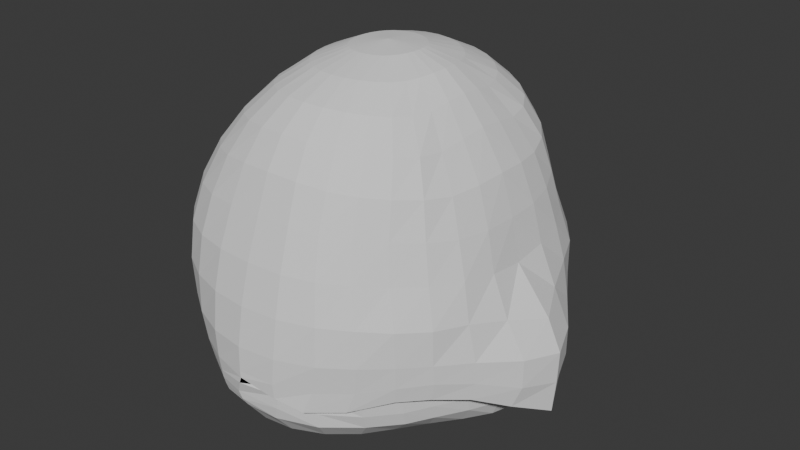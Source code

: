 # Source: Wartortle.blend  (saved by Blender 4.0.36; exported with 4.5.12 LTS)
import bpy
from mathutils import Matrix  # noqa: F401  (used for matrix-valued properties, if any)

bpy.ops.wm.read_factory_settings(use_empty=True)
scene = bpy.context.scene
scene.name = 'Scene'

# ---- collections
col_collection = bpy.data.collections.new('Collection'); scene.collection.children.link(col_collection)

# ---- world
world_world = bpy.data.worlds.new('World'); scene.world = world_world
world_world.use_nodes = True; world_world.node_tree.nodes.clear()
_N = world_world.node_tree.nodes; _L = world_world.node_tree.links
n0 = _N.new('ShaderNodeOutputWorld'); n0.name = 'World Output'; n0.location = (300, 300)
n1 = _N.new('ShaderNodeBackground'); n1.name = 'Background'; n1.location = (10, 300)
n1.inputs[0].default_value = (0.05088, 0.05088, 0.05088, 1.0)
_L.new(n1.outputs[0], n0.inputs[0])
n0.is_active_output = True
world_world.color = (0.05088, 0.05088, 0.05088)
world_world.use_sun_shadow = False
world_world.sun_shadow_jitter_overblur = 0.0

# ---- meshes
me_sphere = bpy.data.meshes.new('Sphere')
me_sphere.from_pydata([(0.00697, 0.561, 0.8494), (0.0009585, 0.7911, 0.5951), (3.003e-18, 0.9395, 0.2086), (1.659e-18, 0.9952, 0.007471), (-0.0007107, 1.029, -0.1892), (0.05175, 0.1913, 0.9837), (0.08386, 0.378, 0.9288), (0.113, 0.5493, 0.8463), (0.1395, 0.6846, 0.7351), (0.1594, 0.7789, 0.5871), (0.1724, 0.8517, 0.4048), (0.1878, 0.9261, 0.2063), (0.1951, 0.9758, 0.006595), (0.1926, 1.003, -0.1903), (0.1818, 1.007, -0.3258), (0.1499, 0.8724, -0.6633), (0.1127, 0.6855, -0.7642), (0.07528, 0.4531, -0.838), (0.03806, 0.2157, -0.8837), (0.08681, 0.1802, 0.9832), (0.153, 0.3549, 0.9267), (0.214, 0.5153, 0.8392), (0.2669, 0.6453, 0.7209), (0.2982, 0.7385, 0.5699), (0.3129, 0.8087, 0.3911), (0.3391, 0.8695, 0.199), (0.3684, 0.9109, 0.002055), (0.3749, 0.9274, -0.1927), (0.3501, 0.9279, -0.3423), (0.2931, 0.7961, -0.6713), (0.2209, 0.6274, -0.7682), (0.1475, 0.4184, -0.8389), (0.07502, 0.2013, -0.8843), (0.1192, 0.1622, 0.9831), (0.2139, 0.3183, 0.9229), (0.3008, 0.4611, 0.8297), (0.3748, 0.5803, 0.7045), (0.4146, 0.6671, 0.5514), (0.4305, 0.7271, 0.3758), (0.463, 0.7749, 0.1852), (0.5067, 0.8096, -0.009807), (0.5197, 0.8156, -0.1978), (0.5028, 0.8118, -0.3391), (0.4193, 0.6812, -0.6766), (0.3178, 0.5395, -0.7712), (0.2151, 0.365, -0.8423), (0.1102, 0.1785, -0.8864), (0.148, 0.1379, 0.984), (0.2642, 0.2706, 0.9195), (0.3707, 0.3916, 0.8196), (0.4626, 0.4961, 0.6904), (0.517, 0.5716, 0.5356), (0.5426, 0.6194, 0.3584), (0.5782, 0.6572, 0.1673), (0.6337, 0.6951, -0.02503), (0.6385, 0.6937, -0.2066), (0.6343, 0.6849, -0.3213), (0.5184, 0.5455, -0.6778), (0.4028, 0.4346, -0.7765), (0.2785, 0.299, -0.8501), (0.1421, 0.1488, -0.8895), (0.171, 0.1084, 0.9851), (0.3021, 0.2126, 0.9184), (0.4179, 0.3087, 0.8084), (0.5267, 0.3926, 0.6759), (0.6009, 0.4554, 0.5172), (0.6446, 0.4935, 0.3395), (0.6878, 0.5237, 0.1501), (0.7401, 0.5571, -0.0402), (0.7426, 0.5553, -0.2208), (0.7436, 0.5463, -0.3219), (0.7018, 0.5181, -0.3153), (0.6072, 0.4048, -0.685), (0.4898, 0.3218, -0.7914), (0.3384, 0.2264, -0.8618), (0.1691, 0.1142, -0.8929), (0.01655, 0.0, 1.003), (0.1876, 0.07466, 0.9862), (0.3305, 0.1464, 0.923), (0.4455, 0.2126, 0.8115), (0.5525, 0.2706, 0.6671), (0.6507, 0.3174, 0.4999), (0.7126, 0.3467, 0.3206), (0.7658, 0.3675, 0.1351), (0.8113, 0.3901, -0.05433), (0.8502, 0.3832, -0.2444), (0.8519, 0.376, -0.3615), (0.7926, 0.3553, -0.3459), (0.7056, 0.2715, -0.6879), (0.5758, 0.213, -0.804), (0.39, 0.1513, -0.8733), (0.1895, 0.07664, -0.896), (0.1977, 0.03806, 0.9871), (0.3484, 0.07466, 0.9296), (0.4601, 0.1084, 0.8295), (0.5666, 0.1379, 0.6895), (0.6804, 0.1622, 0.5072), (0.7496, 0.1802, 0.312), (0.7981, 0.1912, 0.1127), (0.8862, 0.1964, -0.09434), (0.9817, 0.1871, -0.2793), (0.9807, 0.1876, -0.4299), (0.8762, 0.0, -0.4027), (0.7883, 0.1379, -0.6903), (0.639, 0.1084, -0.8112), (0.4247, 0.07555, -0.8811), (0.2023, 0.03818, -0.898), (0.2011, 0.0, 0.9874), (0.3549, 0.0, 0.9331), (0.4651, 0.0, 0.8396), (0.5712, 0.0, 0.7059), (0.6887, 0.0, 0.5145), (0.7554, 0.0, 0.3095), (0.8005, 0.0, 0.09215), (0.9826, 0.0, -0.1384), (1.057, 0.0, -0.2978), (1.05, 0.0, -0.4657), (0.8537, 0.1814, -0.3849), (0.8213, 0.0, -0.6988), (0.6627, 0.0, -0.8142), (0.4368, 0.0, -0.8837), (0.2067, 0.0, -0.8987), (0.0, 0.0, -0.8986), (-0.1637, 0.0, 0.9811), (-0.3237, 0.0, 0.9137), (-0.4613, 0.0, 0.8075), (-0.5779, 0.0, 0.6704), (-0.6793, 0.0, 0.5107), (-0.7702, 0.0, 0.3381), (-0.8415, 0.0, 0.1568), (-0.88, 0.0, -0.02305), (-0.8762, 0.0, -0.1871), (-0.8318, 0.0, -0.3174), (-0.7533, 0.0, -0.4851), (-0.6478, 0.0, -0.623), (-0.5198, 0.0, -0.7436), (-0.3675, 0.0, -0.8347), (-0.1925, 0.0, -0.8859), (-0.1605, 0.03806, 0.9812), (-0.3183, 0.07466, 0.9143), (-0.4549, 0.1084, 0.809), (-0.5714, 0.1379, 0.6728), (-0.6724, 0.1622, 0.5142), (-0.7614, 0.1802, 0.3416), (-0.8304, 0.1913, 0.16), (-0.8677, 0.1951, -0.02302), (-0.863, 0.1907, -0.1914), (-0.819, 0.1802, -0.3242), (-0.7412, 0.1619, -0.4931), (-0.6374, 0.1379, -0.629), (-0.5112, 0.1084, -0.7467), (-0.3609, 0.07502, -0.8358), (-0.1889, 0.03818, -0.8859), (-0.1509, 0.07466, 0.9817), (-0.302, 0.1464, 0.9162), (-0.4349, 0.2126, 0.8129), (-0.5501, 0.2706, 0.6792), (-0.6488, 0.3182, 0.5228), (-0.7329, 0.3536, 0.3506), (-0.7958, 0.3753, 0.168), (-0.8286, 0.3827, -0.02024), (-0.8218, 0.3746, -0.1999), (-0.779, 0.3534, -0.3388), (-0.7044, 0.3171, -0.5117), (-0.6063, 0.2706, -0.6432), (-0.4852, 0.213, -0.7547), (-0.3414, 0.1504, -0.8385), (-0.1782, 0.07664, -0.8857), (-0.135, 0.1084, 0.9823), (-0.2746, 0.2126, 0.919), (-0.3998, 0.3087, 0.8185), (-0.5103, 0.3926, 0.6879), (-0.6046, 0.4616, 0.5337), (-0.6808, 0.5132, 0.3619), (-0.735, 0.5449, 0.178), (-0.7598, 0.5556, -0.01304), (-0.7505, 0.5438, -0.2044), (-0.7111, 0.5131, -0.3498), (-0.6433, 0.4628, -0.5294), (-0.5545, 0.3974, -0.6588), (-0.4421, 0.3205, -0.7639), (-0.3094, 0.2262, -0.8412), (-0.1607, 0.1142, -0.8853), (-0.1133, 0.1379, 0.983), (-0.2359, 0.2706, 0.9219), (-0.3483, 0.3916, 0.825), (-0.4485, 0.4966, 0.6978), (-0.534, 0.5832, 0.5455), (-0.601, 0.6489, 0.3737), (-0.6449, 0.691, 0.1875), (-0.6606, 0.7066, -0.007257), (-0.6499, 0.6923, -0.2026), (-0.6166, 0.6585, -0.3531), (-0.5586, 0.6041, -0.5377), (-0.4813, 0.5293, -0.6681), (-0.3818, 0.4297, -0.7696), (-0.2657, 0.2996, -0.8421), (-0.137, 0.1488, -0.8849), (-0.08646, 0.1622, 0.9836), (-0.1865, 0.3183, 0.925), (-0.2803, 0.4611, 0.833), (-0.3642, 0.5813, 0.7087), (-0.4346, 0.6784, 0.5566), (-0.4884, 0.7547, 0.384), (-0.521, 0.805, 0.1951), (-0.5314, 0.8265, -0.002051), (-0.5221, 0.8199, -0.1977), (-0.4958, 0.7935, -0.352), (-0.4501, 0.7453, -0.5356), (-0.3856, 0.6603, -0.6649), (-0.3043, 0.5323, -0.7674), (-0.2111, 0.3656, -0.841), (-0.108, 0.1785, -0.8844), (-0.05534, 0.1802, 0.984), (-0.1273, 0.3549, 0.9281), (-0.1965, 0.5153, 0.8413), (-0.258, 0.6456, 0.7237), (-0.308, 0.7441, 0.5718), (-0.3447, 0.8236, 0.3926), (-0.3669, 0.8848, 0.2007), (-0.3747, 0.9176, 0.003129), (-0.3677, 0.9266, -0.1931), (-0.3493, 0.9138, -0.3455), (-0.3174, 0.8756, -0.5295), (-0.2699, 0.7783, -0.6604), (-0.2121, 0.6208, -0.7642), (-0.1468, 0.4187, -0.8392), (-0.0746, 0.2013, -0.8839), (-0.02103, 0.1913, 0.9841), (-0.06013, 0.378, 0.9298), (-0.09822, 0.5493, 0.8475), (-0.1319, 0.6846, 0.7363), (-0.1592, 0.78, 0.5877), (-0.1791, 0.8547, 0.4043), (-0.1905, 0.9275, 0.2059), (-0.1946, 0.9758, 0.006525), (-0.1907, 1.001, -0.1901), (-0.1805, 1.001, -0.3297), (-0.1641, 0.9682, -0.5262), (-0.1379, 0.8629, -0.6575), (-0.1084, 0.6821, -0.7622), (-0.07523, 0.4532, -0.8381), (-0.03806, 0.2157, -0.8837), (0.01521, 0.1951, 0.984), (0.01158, 0.3859, 0.9299), (0.003264, 0.6979, 0.7414), (-4.266e-05, 0.8623, 0.4102), (0.00194, 1.035, -0.3176), (0.002623, 0.8969, -0.6576), (0.000483, 0.7047, -0.7616), (1.768e-05, 0.4651, -0.8378), (1.49e-08, 0.2206, -0.8836), (0.1817, 1.001, -0.4063), (0.3124, 0.9516, -0.451), (0.468, 0.8315, -0.445), (0.6234, 0.6764, -0.4029), (0.7268, 0.5439, -0.4139), (0.8341, 0.3864, -0.4517), (0.9437, 0.2122, -0.5365), (1.034, 0.0, -0.638), (-0.7919, 0.0, -0.4116), (-0.7793, 0.1712, -0.42), (-0.7413, 0.3359, -0.4379), (-0.6776, 0.4876, -0.4544), (-0.5883, 0.6272, -0.4604), (-0.4734, 0.7671, -0.456), (-0.3336, 0.8966, -0.4513), (-0.1712, 0.9897, -0.4483), (0.007927, 1.037, -0.3484), (0.5808, 0.6611, -0.3105), (0.0007633, 0.9986, -0.5232), (0.1524, 0.9707, -0.5446), (0.337, 0.8792, -0.5627), (0.4963, 0.7331, -0.572), (0.6089, 0.5866, -0.5821), (0.6801, 0.4587, -0.5839), (0.7647, 0.3029, -0.5902), (0.8285, 0.1394, -0.6025), (0.8688, 0.0, -0.6098), (-0.02838, 1.025, -0.4441), (0.1859, 0.9788, -0.4058), (0.3377, 0.8779, -0.4066), (0.5013, 0.7734, -0.4171), (0.6155, 0.6227, -0.426), (0.6848, 0.4913, -0.4263), (0.7653, 0.3278, -0.4295), (0.8235, 0.1568, -0.4398), (0.8621, 0.0, -0.4473), (-0.8185, 0.0, -0.3488), (-0.8052, 0.0, -0.3802), (-0.8057, 0.1772, -0.3562), (-0.7925, 0.1742, -0.3881), (-0.7664, 0.3476, -0.3718), (-0.7538, 0.3417, -0.4049), (-0.6999, 0.5046, -0.3847), (-0.6888, 0.4961, -0.4196), (-0.6072, 0.6481, -0.3889), (-0.5978, 0.6376, -0.4247), (-0.4884, 0.7847, -0.3867), (-0.4809, 0.7759, -0.4213), (-0.3441, 0.908, -0.3808), (-0.3388, 0.9023, -0.416), (-0.1774, 0.9975, -0.3692), (-0.1743, 0.9936, -0.4087), (0.0003525, 1.04, -0.3783), (0.1406, 0.98, -0.3705), (0.4438, 0.7835, -0.3195), (0.3038, 0.8798, -0.3179), (0.1641, 0.9517, -0.3002), (0.02395, 1.001, -0.2624), (-0.7741, 0.0, -0.4491), (-0.7617, 0.1667, -0.4573), (-0.7243, 0.3269, -0.4756), (-0.6618, 0.4758, -0.4927), (-0.5747, 0.6165, -0.4998), (-0.4629, 0.7572, -0.4964), (-0.3264, 0.8874, -0.4909), (-0.1683, 0.9804, -0.4878), (-0.01345, 1.018, -0.4858), (0.6882, 0.4781, -0.5059), (0.771, 0.318, -0.5103), (0.341, 0.884, -0.4853), (0.5034, 0.7578, -0.4955), (0.8323, 0.1501, -0.5212), (0.6176, 0.6082, -0.5051), (0.1715, 0.9808, -0.4761), (0.8718, 0.0, -0.5284)], [], [(1, 245, 8, 9), (249, 248, 15, 16), (246, 1, 9, 10), (250, 249, 16, 17), (2, 246, 10, 11), (251, 250, 17, 18), (3, 2, 11, 12), (243, 76, 5), (122, 251, 18), (4, 3, 12, 13), (244, 243, 5, 6), (247, 4, 13, 14), (0, 244, 6, 7), (268, 247, 14, 252), (245, 0, 7, 8), (252, 14, 28, 253), (8, 7, 21, 22), (9, 8, 22, 23), (16, 15, 29, 30), (10, 9, 23, 24), (17, 16, 30, 31), (11, 10, 24, 25), (18, 17, 31, 32), (12, 11, 25, 26), (5, 76, 19), (122, 18, 32), (13, 12, 26, 27), (6, 5, 19, 20), (14, 13, 27, 28), (7, 6, 20, 21), (32, 31, 45, 46), (26, 25, 39, 40), (19, 76, 33), (122, 32, 46), (27, 26, 40, 41), (20, 19, 33, 34), (28, 27, 41, 42), (21, 20, 34, 35), (253, 28, 42, 254), (22, 21, 35, 36), (23, 22, 36, 37), (30, 29, 43, 44), (24, 23, 37, 38), (31, 30, 44, 45), (25, 24, 38, 39), (36, 35, 49, 50), (37, 36, 50, 51), (44, 43, 57, 58), (38, 37, 51, 52), (45, 44, 58, 59), (39, 38, 52, 53), (46, 45, 59, 60), (40, 39, 53, 54), (33, 76, 47), (122, 46, 60), (41, 40, 54, 55), (34, 33, 47, 48), (42, 41, 55, 56), (35, 34, 48, 49), (254, 42, 56, 255), (54, 53, 67, 68), (47, 76, 61), (122, 60, 75), (55, 54, 68, 69), (48, 47, 61, 62), (56, 55, 69, 70), (49, 48, 62, 63), (255, 56, 70, 256), (50, 49, 63, 64), (51, 50, 64, 65), (58, 57, 72, 73), (52, 51, 65, 66), (59, 58, 73, 74), (53, 52, 66, 67), (60, 59, 74, 75), (65, 64, 80, 81), (73, 72, 88, 89), (66, 65, 81, 82), (74, 73, 89, 90), (67, 66, 82, 83), (75, 74, 90, 91), (68, 67, 83, 84), (61, 76, 77), (122, 75, 91), (69, 68, 84, 85), (62, 61, 77, 78), (70, 69, 85, 86), (63, 62, 78, 79), (256, 70, 86, 257), (64, 63, 79, 80), (77, 76, 92), (122, 91, 106), (85, 84, 99, 100), (78, 77, 92, 93), (86, 85, 100, 101), (79, 78, 93, 94), (257, 86, 101, 258), (80, 79, 94, 95), (87, 71, 256, 257), (81, 80, 95, 96), (89, 88, 103, 104), (82, 81, 96, 97), (90, 89, 104, 105), (83, 82, 97, 98), (91, 90, 105, 106), (84, 83, 98, 99), (96, 95, 110, 111), (104, 103, 118, 119), (97, 96, 111, 112), (105, 104, 119, 120), (98, 97, 112, 113), (106, 105, 120, 121), (99, 98, 113, 114), (92, 76, 107), (122, 106, 121), (100, 99, 114, 115), (93, 92, 107, 108), (101, 100, 115, 116), (94, 93, 108, 109), (258, 101, 116, 259), (95, 94, 109, 110), (258, 259, 102, 117), (136, 135, 150, 151), (129, 128, 143, 144), (137, 136, 151, 152), (130, 129, 144, 145), (123, 76, 138), (122, 137, 152), (131, 130, 145, 146), (124, 123, 138, 139), (132, 131, 146, 147), (125, 124, 139, 140), (288, 132, 147, 290), (126, 125, 140, 141), (134, 133, 148, 149), (127, 126, 141, 142), (135, 134, 149, 150), (128, 127, 142, 143), (140, 139, 154, 155), (290, 147, 162, 292), (141, 140, 155, 156), (149, 148, 163, 164), (142, 141, 156, 157), (150, 149, 164, 165), (143, 142, 157, 158), (151, 150, 165, 166), (144, 143, 158, 159), (152, 151, 166, 167), (145, 144, 159, 160), (138, 76, 153), (122, 152, 167), (146, 145, 160, 161), (139, 138, 153, 154), (147, 146, 161, 162), (159, 158, 173, 174), (167, 166, 181, 182), (160, 159, 174, 175), (153, 76, 168), (122, 167, 182), (161, 160, 175, 176), (154, 153, 168, 169), (162, 161, 176, 177), (155, 154, 169, 170), (292, 162, 177, 294), (156, 155, 170, 171), (164, 163, 178, 179), (157, 156, 171, 172), (165, 164, 179, 180), (158, 157, 172, 173), (166, 165, 180, 181), (294, 177, 192, 296), (171, 170, 185, 186), (179, 178, 193, 194), (172, 171, 186, 187), (180, 179, 194, 195), (173, 172, 187, 188), (181, 180, 195, 196), (174, 173, 188, 189), (182, 181, 196, 197), (175, 174, 189, 190), (168, 76, 183), (122, 182, 197), (176, 175, 190, 191), (169, 168, 183, 184), (177, 176, 191, 192), (170, 169, 184, 185), (197, 196, 211, 212), (190, 189, 204, 205), (183, 76, 198), (122, 197, 212), (191, 190, 205, 206), (184, 183, 198, 199), (192, 191, 206, 207), (185, 184, 199, 200), (296, 192, 207, 298), (186, 185, 200, 201), (194, 193, 208, 209), (187, 186, 201, 202), (195, 194, 209, 210), (188, 187, 202, 203), (196, 195, 210, 211), (189, 188, 203, 204), (209, 208, 223, 224), (202, 201, 216, 217), (210, 209, 224, 225), (203, 202, 217, 218), (211, 210, 225, 226), (204, 203, 218, 219), (212, 211, 226, 227), (205, 204, 219, 220), (198, 76, 213), (122, 212, 227), (206, 205, 220, 221), (199, 198, 213, 214), (207, 206, 221, 222), (200, 199, 214, 215), (298, 207, 222, 300), (201, 200, 215, 216), (213, 76, 228), (122, 227, 242), (221, 220, 235, 236), (214, 213, 228, 229), (222, 221, 236, 237), (215, 214, 229, 230), (300, 222, 237, 302), (216, 215, 230, 231), (224, 223, 238, 239), (217, 216, 231, 232), (225, 224, 239, 240), (218, 217, 232, 233), (226, 225, 240, 241), (219, 218, 233, 234), (227, 226, 241, 242), (220, 219, 234, 235), (232, 231, 245, 1), (240, 239, 248, 249), (233, 232, 1, 246), (241, 240, 249, 250), (234, 233, 246, 2), (242, 241, 250, 251), (235, 234, 2, 3), (228, 76, 243), (122, 242, 251), (236, 235, 3, 4), (229, 228, 243, 244), (237, 236, 4, 247), (230, 229, 244, 0), (231, 230, 0, 245), (316, 266, 267, 317), (315, 265, 266, 316), (314, 264, 265, 315), (313, 263, 264, 314), (312, 262, 263, 313), (311, 261, 262, 312), (310, 260, 261, 311), (87, 257, 258, 117), (112, 111, 110), (270, 248, 239, 238), (15, 248, 270, 271), (29, 15, 271, 272), (43, 29, 272, 273), (57, 43, 273, 274), (72, 57, 274, 275), (88, 72, 275, 276), (103, 88, 276, 277), (118, 103, 277, 278), (318, 317, 267, 279), (320, 319, 284, 285), (322, 321, 281, 282), (323, 320, 285, 286), (324, 322, 282, 283), (325, 318, 279, 280), (326, 323, 286, 287), (319, 324, 283, 284), (321, 325, 280, 281), (266, 301, 303, 267), (301, 300, 302, 303), (265, 299, 301, 266), (299, 298, 300, 301), (264, 297, 299, 265), (297, 296, 298, 299), (263, 295, 297, 264), (295, 294, 296, 297), (262, 293, 295, 263), (293, 292, 294, 295), (261, 291, 293, 262), (291, 290, 292, 293), (260, 289, 291, 261), (289, 288, 290, 291), (237, 247, 268, 302), (303, 302, 268, 304), (267, 303, 304, 279), (280, 279, 304, 305), (71, 269, 255, 256), (306, 254, 255, 269), (307, 253, 254, 306), (308, 252, 253, 307), (309, 268, 252, 308), (281, 280, 305), (272, 271, 325, 321), (275, 274, 324, 319), (278, 277, 323, 326), (271, 270, 318, 325), (274, 273, 322, 324), (277, 276, 320, 323), (273, 272, 321, 322), (276, 275, 319, 320), (270, 238, 317, 318), (133, 310, 311, 148), (148, 311, 312, 163), (163, 312, 313, 178), (178, 313, 314, 193), (193, 314, 315, 208), (208, 315, 316, 223), (223, 316, 317, 238)])
_uv = me_sphere.uv_layers.new(name='UVMap')
_uv.uv.foreach_set('vector', [0.75, 0.6875, 0.75, 0.75, 0.7188, 0.75, 0.7188, 0.6875, 0.75, 0.1875, 0.75, 0.25, 0.7188, 0.25, 0.7188, 0.1875, 0.75, 0.625, 0.75, 0.6875, 0.7188, 0.6875, 0.7188, 0.625, 0.75, 0.125, 0.75, 0.1875, 0.7188, 0.1875, 0.7188, 0.125, 0.75, 0.5625, 0.75, 0.625, 0.7188, 0.625, 0.7188, 0.5625, 0.75, 0.0625, 0.75, 0.125, 0.7188, 0.125, 0.7188, 0.0625, 0.75, 0.5, 0.75, 0.5625, 0.7188, 0.5625, 0.7188, 0.5, 0.75, 0.9375, 0.7344, 1.0, 0.7188, 0.9375, 0.7344, 0.0, 0.75, 0.0625, 0.7188, 0.0625, 0.75, 0.4375, 0.75, 0.5, 0.7188, 0.5, 0.7188, 0.4375, 0.75, 0.875, 0.75, 0.9375, 0.7188, 0.9375, 0.7188, 0.875, 0.75, 0.3836, 0.75, 0.4375, 0.7188, 0.4375, 0.7188, 0.3836, 0.75, 0.8125, 0.75, 0.875, 0.7188, 0.875, 0.7188, 0.8125, 0.75, 0.3438, 0.75, 0.3836, 0.7188, 0.3836, 0.7188, 0.3438, 0.75, 0.75, 0.75, 0.8125, 0.7188, 0.8125, 0.7188, 0.75, 0.7188, 0.3438, 0.7188, 0.3836, 0.6875, 0.3836, 0.6875, 0.3438, 0.7188, 0.75, 0.7188, 0.8125, 0.6875, 0.8125, 0.6875, 0.75, 0.7188, 0.6875, 0.7188, 0.75, 0.6875, 0.75, 0.6875, 0.6875, 0.7188, 0.1875, 0.7188, 0.25, 0.6875, 0.25, 0.6875, 0.1875, 0.7188, 0.625, 0.7188, 0.6875, 0.6875, 0.6875, 0.6875, 0.625, 0.7188, 0.125, 0.7188, 0.1875, 0.6875, 0.1875, 0.6875, 0.125, 0.7188, 0.5625, 0.7188, 0.625, 0.6875, 0.625, 0.6875, 0.5625, 0.7188, 0.0625, 0.7188, 0.125, 0.6875, 0.125, 0.6875, 0.0625, 0.7188, 0.5, 0.7188, 0.5625, 0.6875, 0.5625, 0.6875, 0.5, 0.7188, 0.9375, 0.7031, 1.0, 0.6875, 0.9375, 0.7031, 0.0, 0.7188, 0.0625, 0.6875, 0.0625, 0.7188, 0.4375, 0.7188, 0.5, 0.6875, 0.5, 0.6875, 0.4375, 0.7188, 0.875, 0.7188, 0.9375, 0.6875, 0.9375, 0.6875, 0.875, 0.7188, 0.3836, 0.7188, 0.4375, 0.6875, 0.4375, 0.6875, 0.3836, 0.7188, 0.8125, 0.7188, 0.875, 0.6875, 0.875, 0.6875, 0.8125, 0.6875, 0.0625, 0.6875, 0.125, 0.6562, 0.125, 0.6562, 0.0625, 0.6875, 0.5, 0.6875, 0.5625, 0.6562, 0.5625, 0.6562, 0.5, 0.6875, 0.9375, 0.6719, 1.0, 0.6562, 0.9375, 0.6719, 0.0, 0.6875, 0.0625, 0.6562, 0.0625, 0.6875, 0.4375, 0.6875, 0.5, 0.6562, 0.5, 0.6562, 0.4375, 0.6875, 0.875, 0.6875, 0.9375, 0.6562, 0.9375, 0.6562, 0.875, 0.6875, 0.3836, 0.6875, 0.4375, 0.6562, 0.4375, 0.6562, 0.3836, 0.6875, 0.8125, 0.6875, 0.875, 0.6562, 0.875, 0.6562, 0.8125, 0.6875, 0.3438, 0.6875, 0.3836, 0.6562, 0.3836, 0.6562, 0.3437, 0.6875, 0.75, 0.6875, 0.8125, 0.6562, 0.8125, 0.6562, 0.75, 0.6875, 0.6875, 0.6875, 0.75, 0.6562, 0.75, 0.6562, 0.6875, 0.6875, 0.1875, 0.6875, 0.25, 0.6562, 0.25, 0.6562, 0.1875, 0.6875, 0.625, 0.6875, 0.6875, 0.6562, 0.6875, 0.6562, 0.625, 0.6875, 0.125, 0.6875, 0.1875, 0.6562, 0.1875, 0.6562, 0.125, 0.6875, 0.5625, 0.6875, 0.625, 0.6562, 0.625, 0.6562, 0.5625, 0.6562, 0.75, 0.6562, 0.8125, 0.625, 0.8125, 0.625, 0.75, 0.6562, 0.6875, 0.6562, 0.75, 0.625, 0.75, 0.625, 0.6875, 0.6562, 0.1875, 0.6562, 0.25, 0.625, 0.25, 0.625, 0.1875, 0.6562, 0.625, 0.6562, 0.6875, 0.625, 0.6875, 0.625, 0.625, 0.6562, 0.125, 0.6562, 0.1875, 0.625, 0.1875, 0.625, 0.125, 0.6562, 0.5625, 0.6562, 0.625, 0.625, 0.625, 0.625, 0.5625, 0.6562, 0.0625, 0.6562, 0.125, 0.625, 0.125, 0.625, 0.0625, 0.6562, 0.5, 0.6562, 0.5625, 0.625, 0.5625, 0.625, 0.5, 0.6562, 0.9375, 0.6406, 1.0, 0.625, 0.9375, 0.6406, 0.0, 0.6562, 0.0625, 0.625, 0.0625, 0.6562, 0.4375, 0.6562, 0.5, 0.625, 0.5, 0.625, 0.4375, 0.6562, 0.875, 0.6562, 0.9375, 0.625, 0.9375, 0.625, 0.875, 0.6562, 0.3836, 0.6562, 0.4375, 0.625, 0.4375, 0.625, 0.3836, 0.6562, 0.8125, 0.6562, 0.875, 0.625, 0.875, 0.625, 0.8125, 0.6562, 0.3437, 0.6562, 0.3836, 0.625, 0.3836, 0.625, 0.3438, 0.625, 0.5, 0.625, 0.5625, 0.5938, 0.5625, 0.5938, 0.5, 0.625, 0.9375, 0.6094, 1.0, 0.5938, 0.9375, 0.6094, 0.0, 0.625, 0.0625, 0.5938, 0.0625, 0.625, 0.4375, 0.625, 0.5, 0.5938, 0.5, 0.5938, 0.4375, 0.625, 0.875, 0.625, 0.9375, 0.5938, 0.9375, 0.5938, 0.875, 0.625, 0.3836, 0.625, 0.4375, 0.5938, 0.4375, 0.5938, 0.3836, 0.625, 0.8125, 0.625, 0.875, 0.5938, 0.875, 0.5938, 0.8125, 0.625, 0.3438, 0.625, 0.3836, 0.5938, 0.3836, 0.5938, 0.3437, 0.625, 0.75, 0.625, 0.8125, 0.5938, 0.8125, 0.5938, 0.75, 0.625, 0.6875, 0.625, 0.75, 0.5938, 0.75, 0.5938, 0.6875, 0.625, 0.1875, 0.625, 0.25, 0.5938, 0.25, 0.5938, 0.1875, 0.625, 0.625, 0.625, 0.6875, 0.5938, 0.6875, 0.5938, 0.625, 0.625, 0.125, 0.625, 0.1875, 0.5938, 0.1875, 0.5938, 0.125, 0.625, 0.5625, 0.625, 0.625, 0.5938, 0.625, 0.5938, 0.5625, 0.625, 0.0625, 0.625, 0.125, 0.5938, 0.125, 0.5938, 0.0625, 0.5938, 0.6875, 0.5938, 0.75, 0.5625, 0.75, 0.5625, 0.6875, 0.5938, 0.1875, 0.5938, 0.25, 0.5625, 0.25, 0.5625, 0.1875, 0.5938, 0.625, 0.5938, 0.6875, 0.5625, 0.6875, 0.5625, 0.625, 0.5938, 0.125, 0.5938, 0.1875, 0.5625, 0.1875, 0.5625, 0.125, 0.5938, 0.5625, 0.5938, 0.625, 0.5625, 0.625, 0.5625, 0.5625, 0.5938, 0.0625, 0.5938, 0.125, 0.5625, 0.125, 0.5625, 0.0625, 0.5938, 0.5, 0.5938, 0.5625, 0.5625, 0.5625, 0.5625, 0.5, 0.5938, 0.9375, 0.5781, 1.0, 0.5625, 0.9375, 0.5781, 0.0, 0.5938, 0.0625, 0.5625, 0.0625, 0.5938, 0.4375, 0.5938, 0.5, 0.5625, 0.5, 0.5625, 0.4375, 0.5938, 0.875, 0.5938, 0.9375, 0.5625, 0.9375, 0.5625, 0.875, 0.5938, 0.3836, 0.5938, 0.4375, 0.5625, 0.4375, 0.5625, 0.3836, 0.5938, 0.8125, 0.5938, 0.875, 0.5625, 0.875, 0.5625, 0.8125, 0.5938, 0.3437, 0.5938, 0.3836, 0.5625, 0.3836, 0.5625, 0.3437, 0.5938, 0.75, 0.5938, 0.8125, 0.5625, 0.8125, 0.5625, 0.75, 0.5625, 0.9375, 0.5469, 1.0, 0.5312, 0.9375, 0.5469, 0.0, 0.5625, 0.0625, 0.5312, 0.0625, 0.5625, 0.4375, 0.5625, 0.5, 0.5312, 0.5, 0.5312, 0.4375, 0.5625, 0.875, 0.5625, 0.9375, 0.5312, 0.9375, 0.5312, 0.875, 0.5625, 0.3836, 0.5625, 0.4375, 0.5312, 0.4375, 0.5312, 0.3836, 0.5625, 0.8125, 0.5625, 0.875, 0.5312, 0.875, 0.5312, 0.8125, 0.5625, 0.3437, 0.5625, 0.3836, 0.5312, 0.3836, 0.5312, 0.3438, 0.5625, 0.75, 0.5625, 0.8125, 0.5312, 0.8125, 0.5312, 0.75, 0.0, 0.0, 0.0, 0.0, 0.5938, 0.3437, 0.5625, 0.3437, 0.5625, 0.6875, 0.5625, 0.75, 0.5312, 0.75, 0.5312, 0.6875, 0.5625, 0.1875, 0.5625, 0.25, 0.5312, 0.25, 0.5312, 0.1875, 0.5625, 0.625, 0.5625, 0.6875, 0.5312, 0.6875, 0.5312, 0.625, 0.5625, 0.125, 0.5625, 0.1875, 0.5312, 0.1875, 0.5312, 0.125, 0.5625, 0.5625, 0.5625, 0.625, 0.5312, 0.625, 0.5312, 0.5625, 0.5625, 0.0625, 0.5625, 0.125, 0.5312, 0.125, 0.5312, 0.0625, 0.5625, 0.5, 0.5625, 0.5625, 0.5312, 0.5625, 0.5312, 0.5, 0.5312, 0.6875, 0.5312, 0.75, 0.5, 0.75, 0.5, 0.6875, 0.5312, 0.1875, 0.5312, 0.25, 0.5, 0.25, 0.5, 0.1875, 0.5312, 0.625, 0.5312, 0.6875, 0.5, 0.6875, 0.5, 0.625, 0.5312, 0.125, 0.5312, 0.1875, 0.5, 0.1875, 0.5, 0.125, 0.5312, 0.5625, 0.5312, 0.625, 0.5, 0.625, 0.5, 0.5625, 0.5312, 0.0625, 0.5312, 0.125, 0.5, 0.125, 0.5, 0.0625, 0.5312, 0.5, 0.5312, 0.5625, 0.5, 0.5625, 0.5, 0.5, 0.5312, 0.9375, 0.5156, 1.0, 0.5, 0.9375, 0.5156, 0.0, 0.5312, 0.0625, 0.5, 0.0625, 0.5312, 0.4375, 0.5312, 0.5, 0.5, 0.5, 0.5, 0.4375, 0.5312, 0.875, 0.5312, 0.9375, 0.5, 0.9375, 0.5, 0.875, 0.5312, 0.3836, 0.5312, 0.4375, 0.5, 0.4375, 0.5, 0.3836, 0.5312, 0.8125, 0.5312, 0.875, 0.5, 0.875, 0.5, 0.8125, 0.5312, 0.3438, 0.5312, 0.3836, 0.5, 0.3836, 0.5, 0.3438, 0.5312, 0.75, 0.5312, 0.8125, 0.5, 0.8125, 0.5, 0.75, 0.5312, 0.3438, 0.5, 0.3438, 0.5, 0.3438, 0.5312, 0.3438, 1.0, 0.125, 1.0, 0.1875, 0.9687, 0.1875, 0.9687, 0.125, 1.0, 0.5625, 1.0, 0.625, 0.9688, 0.625, 0.9687, 0.5625, 1.0, 0.0625, 1.0, 0.125, 0.9687, 0.125, 0.9688, 0.0625, 1.0, 0.5, 1.0, 0.5625, 0.9687, 0.5625, 0.9687, 0.5, 1.0, 0.9375, 0.9844, 1.0, 0.9688, 0.9375, 0.9844, 0.0, 1.0, 0.0625, 0.9688, 0.0625, 1.0, 0.4375, 1.0, 0.5, 0.9687, 0.5, 0.9687, 0.4375, 1.0, 0.875, 1.0, 0.9375, 0.9688, 0.9375, 0.9687, 0.875, 1.0, 0.3836, 1.0, 0.4375, 0.9687, 0.4375, 0.9688, 0.3836, 1.0, 0.8125, 1.0, 0.875, 0.9687, 0.875, 0.9687, 0.8125, 1.0, 0.3703, 1.0, 0.3836, 0.9688, 0.3836, 0.9688, 0.3703, 1.0, 0.75, 1.0, 0.8125, 0.9687, 0.8125, 0.9688, 0.75, 1.0, 0.25, 1.0, 0.3125, 0.9687, 0.3125, 0.9688, 0.25, 1.0, 0.6875, 1.0, 0.75, 0.9688, 0.75, 0.9687, 0.6875, 1.0, 0.1875, 1.0, 0.25, 0.9688, 0.25, 0.9687, 0.1875, 1.0, 0.625, 1.0, 0.6875, 0.9687, 0.6875, 0.9688, 0.625, 0.9687, 0.8125, 0.9687, 0.875, 0.9375, 0.875, 0.9375, 0.8125, 0.9688, 0.3703, 0.9688, 0.3836, 0.9375, 0.3836, 0.9375, 0.3703, 0.9688, 0.75, 0.9687, 0.8125, 0.9375, 0.8125, 0.9375, 0.75, 0.9688, 0.25, 0.9687, 0.3125, 0.9375, 0.3125, 0.9375, 0.25, 0.9687, 0.6875, 0.9688, 0.75, 0.9375, 0.75, 0.9375, 0.6875, 0.9687, 0.1875, 0.9688, 0.25, 0.9375, 0.25, 0.9375, 0.1875, 0.9688, 0.625, 0.9687, 0.6875, 0.9375, 0.6875, 0.9375, 0.625, 0.9687, 0.125, 0.9687, 0.1875, 0.9375, 0.1875, 0.9375, 0.125, 0.9687, 0.5625, 0.9688, 0.625, 0.9375, 0.625, 0.9375, 0.5625, 0.9688, 0.0625, 0.9687, 0.125, 0.9375, 0.125, 0.9375, 0.0625, 0.9687, 0.5, 0.9687, 0.5625, 0.9375, 0.5625, 0.9375, 0.5, 0.9688, 0.9375, 0.9531, 1.0, 0.9375, 0.9375, 0.9531, 0.0, 0.9688, 0.0625, 0.9375, 0.0625, 0.9687, 0.4375, 0.9687, 0.5, 0.9375, 0.5, 0.9375, 0.4375, 0.9687, 0.875, 0.9688, 0.9375, 0.9375, 0.9375, 0.9375, 0.875, 0.9688, 0.3836, 0.9687, 0.4375, 0.9375, 0.4375, 0.9375, 0.3836, 0.9375, 0.5625, 0.9375, 0.625, 0.9062, 0.625, 0.9062, 0.5625, 0.9375, 0.0625, 0.9375, 0.125, 0.9062, 0.125, 0.9062, 0.0625, 0.9375, 0.5, 0.9375, 0.5625, 0.9062, 0.5625, 0.9062, 0.5, 0.9375, 0.9375, 0.9219, 1.0, 0.9062, 0.9375, 0.9219, 0.0, 0.9375, 0.0625, 0.9062, 0.0625, 0.9375, 0.4375, 0.9375, 0.5, 0.9062, 0.5, 0.9062, 0.4375, 0.9375, 0.875, 0.9375, 0.9375, 0.9062, 0.9375, 0.9062, 0.875, 0.9375, 0.3836, 0.9375, 0.4375, 0.9062, 0.4375, 0.9062, 0.3836, 0.9375, 0.8125, 0.9375, 0.875, 0.9062, 0.875, 0.9062, 0.8125, 0.9375, 0.3703, 0.9375, 0.3836, 0.9062, 0.3836, 0.9062, 0.3703, 0.9375, 0.75, 0.9375, 0.8125, 0.9062, 0.8125, 0.9062, 0.75, 0.9375, 0.25, 0.9375, 0.3125, 0.9062, 0.3125, 0.9062, 0.25, 0.9375, 0.6875, 0.9375, 0.75, 0.9062, 0.75, 0.9062, 0.6875, 0.9375, 0.1875, 0.9375, 0.25, 0.9062, 0.25, 0.9062, 0.1875, 0.9375, 0.625, 0.9375, 0.6875, 0.9062, 0.6875, 0.9062, 0.625, 0.9375, 0.125, 0.9375, 0.1875, 0.9062, 0.1875, 0.9062, 0.125, 0.9062, 0.3703, 0.9062, 0.3836, 0.875, 0.3836, 0.875, 0.3703, 0.9062, 0.75, 0.9062, 0.8125, 0.875, 0.8125, 0.875, 0.75, 0.9062, 0.25, 0.9062, 0.3125, 0.875, 0.3125, 0.875, 0.25, 0.9062, 0.6875, 0.9062, 0.75, 0.875, 0.75, 0.875, 0.6875, 0.9062, 0.1875, 0.9062, 0.25, 0.875, 0.25, 0.875, 0.1875, 0.9062, 0.625, 0.9062, 0.6875, 0.875, 0.6875, 0.875, 0.625, 0.9062, 0.125, 0.9062, 0.1875, 0.875, 0.1875, 0.875, 0.125, 0.9062, 0.5625, 0.9062, 0.625, 0.875, 0.625, 0.875, 0.5625, 0.9062, 0.0625, 0.9062, 0.125, 0.875, 0.125, 0.875, 0.0625, 0.9062, 0.5, 0.9062, 0.5625, 0.875, 0.5625, 0.875, 0.5, 0.9062, 0.9375, 0.8906, 1.0, 0.875, 0.9375, 0.8906, 0.0, 0.9062, 0.0625, 0.875, 0.0625, 0.9062, 0.4375, 0.9062, 0.5, 0.875, 0.5, 0.875, 0.4375, 0.9062, 0.875, 0.9062, 0.9375, 0.875, 0.9375, 0.875, 0.875, 0.9062, 0.3836, 0.9062, 0.4375, 0.875, 0.4375, 0.875, 0.3836, 0.9062, 0.8125, 0.9062, 0.875, 0.875, 0.875, 0.875, 0.8125, 0.875, 0.0625, 0.875, 0.125, 0.8438, 0.125, 0.8438, 0.0625, 0.875, 0.5, 0.875, 0.5625, 0.8437, 0.5625, 0.8437, 0.5, 0.875, 0.9375, 0.8594, 1.0, 0.8438, 0.9375, 0.8594, 0.0, 0.875, 0.0625, 0.8438, 0.0625, 0.875, 0.4375, 0.875, 0.5, 0.8437, 0.5, 0.8437, 0.4375, 0.875, 0.875, 0.875, 0.9375, 0.8438, 0.9375, 0.8438, 0.875, 0.875, 0.3836, 0.875, 0.4375, 0.8437, 0.4375, 0.8438, 0.3836, 0.875, 0.8125, 0.875, 0.875, 0.8438, 0.875, 0.8437, 0.8125, 0.875, 0.3703, 0.875, 0.3836, 0.8438, 0.3836, 0.8438, 0.3703, 0.875, 0.75, 0.875, 0.8125, 0.8437, 0.8125, 0.8438, 0.75, 0.875, 0.25, 0.875, 0.3125, 0.8437, 0.3125, 0.8438, 0.25, 0.875, 0.6875, 0.875, 0.75, 0.8438, 0.75, 0.8437, 0.6875, 0.875, 0.1875, 0.875, 0.25, 0.8438, 0.25, 0.8437, 0.1875, 0.875, 0.625, 0.875, 0.6875, 0.8437, 0.6875, 0.8438, 0.625, 0.875, 0.125, 0.875, 0.1875, 0.8437, 0.1875, 0.8438, 0.125, 0.875, 0.5625, 0.875, 0.625, 0.8438, 0.625, 0.8437, 0.5625, 0.8438, 0.25, 0.8437, 0.3125, 0.8125, 0.3125, 0.8125, 0.25, 0.8437, 0.6875, 0.8438, 0.75, 0.8125, 0.75, 0.8125, 0.6875, 0.8437, 0.1875, 0.8438, 0.25, 0.8125, 0.25, 0.8125, 0.1875, 0.8438, 0.625, 0.8437, 0.6875, 0.8125, 0.6875, 0.8125, 0.625, 0.8438, 0.125, 0.8437, 0.1875, 0.8125, 0.1875, 0.8125, 0.125, 0.8437, 0.5625, 0.8438, 0.625, 0.8125, 0.625, 0.8125, 0.5625, 0.8438, 0.0625, 0.8438, 0.125, 0.8125, 0.125, 0.8125, 0.0625, 0.8437, 0.5, 0.8437, 0.5625, 0.8125, 0.5625, 0.8125, 0.5, 0.8438, 0.9375, 0.8281, 1.0, 0.8125, 0.9375, 0.8281, 0.0, 0.8438, 0.0625, 0.8125, 0.0625, 0.8437, 0.4375, 0.8437, 0.5, 0.8125, 0.5, 0.8125, 0.4375, 0.8438, 0.875, 0.8438, 0.9375, 0.8125, 0.9375, 0.8125, 0.875, 0.8438, 0.3836, 0.8437, 0.4375, 0.8125, 0.4375, 0.8125, 0.3836, 0.8437, 0.8125, 0.8438, 0.875, 0.8125, 0.875, 0.8125, 0.8125, 0.8438, 0.3703, 0.8438, 0.3836, 0.8125, 0.3836, 0.8125, 0.3703, 0.8438, 0.75, 0.8437, 0.8125, 0.8125, 0.8125, 0.8125, 0.75, 0.8125, 0.9375, 0.7969, 1.0, 0.7812, 0.9375, 0.7969, 0.0, 0.8125, 0.0625, 0.7812, 0.0625, 0.8125, 0.4375, 0.8125, 0.5, 0.7812, 0.5, 0.7812, 0.4375, 0.8125, 0.875, 0.8125, 0.9375, 0.7812, 0.9375, 0.7812, 0.875, 0.8125, 0.3836, 0.8125, 0.4375, 0.7812, 0.4375, 0.7812, 0.3836, 0.8125, 0.8125, 0.8125, 0.875, 0.7812, 0.875, 0.7812, 0.8125, 0.8125, 0.3703, 0.8125, 0.3836, 0.7812, 0.3836, 0.7812, 0.3703, 0.8125, 0.75, 0.8125, 0.8125, 0.7812, 0.8125, 0.7812, 0.75, 0.8125, 0.25, 0.8125, 0.3125, 0.7812, 0.3125, 0.7812, 0.25, 0.8125, 0.6875, 0.8125, 0.75, 0.7812, 0.75, 0.7812, 0.6875, 0.8125, 0.1875, 0.8125, 0.25, 0.7812, 0.25, 0.7812, 0.1875, 0.8125, 0.625, 0.8125, 0.6875, 0.7812, 0.6875, 0.7812, 0.625, 0.8125, 0.125, 0.8125, 0.1875, 0.7812, 0.1875, 0.7812, 0.125, 0.8125, 0.5625, 0.8125, 0.625, 0.7812, 0.625, 0.7812, 0.5625, 0.8125, 0.0625, 0.8125, 0.125, 0.7812, 0.125, 0.7812, 0.0625, 0.8125, 0.5, 0.8125, 0.5625, 0.7812, 0.5625, 0.7812, 0.5, 0.7812, 0.6875, 0.7812, 0.75, 0.75, 0.75, 0.75, 0.6875, 0.7812, 0.1875, 0.7812, 0.25, 0.75, 0.25, 0.75, 0.1875, 0.7812, 0.625, 0.7812, 0.6875, 0.75, 0.6875, 0.75, 0.625, 0.7812, 0.125, 0.7812, 0.1875, 0.75, 0.1875, 0.75, 0.125, 0.7812, 0.5625, 0.7812, 0.625, 0.75, 0.625, 0.75, 0.5625, 0.7812, 0.0625, 0.7812, 0.125, 0.75, 0.125, 0.75, 0.0625, 0.7812, 0.5, 0.7812, 0.5625, 0.75, 0.5625, 0.75, 0.5, 0.7812, 0.9375, 0.7656, 1.0, 0.75, 0.9375, 0.7656, 0.0, 0.7812, 0.0625, 0.75, 0.0625, 0.7812, 0.4375, 0.7812, 0.5, 0.75, 0.5, 0.75, 0.4375, 0.7812, 0.875, 0.7812, 0.9375, 0.75, 0.9375, 0.75, 0.875, 0.7812, 0.3836, 0.7812, 0.4375, 0.75, 0.4375, 0.75, 0.3836, 0.7812, 0.8125, 0.7812, 0.875, 0.75, 0.875, 0.75, 0.8125, 0.7812, 0.75, 0.7812, 0.8125, 0.75, 0.8125, 0.75, 0.75, 0.8125, 0.3281, 0.8125, 0.3437, 0.7812, 0.3437, 0.7812, 0.3281, 0.8438, 0.3281, 0.8438, 0.3437, 0.8125, 0.3437, 0.8125, 0.3281, 0.875, 0.3281, 0.875, 0.3437, 0.8438, 0.3437, 0.8438, 0.3281, 0.9062, 0.3281, 0.9062, 0.3437, 0.875, 0.3437, 0.875, 0.3281, 0.9375, 0.3281, 0.9375, 0.3437, 0.9062, 0.3437, 0.9062, 0.3281, 0.9688, 0.3281, 0.9688, 0.3437, 0.9375, 0.3437, 0.9375, 0.3281, 1.0, 0.3281, 1.0, 0.3437, 0.9688, 0.3437, 0.9688, 0.3281, 0.0, 0.0, 0.5625, 0.3437, 0.5312, 0.3438, 0.5312, 0.3438, 0.5, 0.625, 0.5, 0.6875, 0.5, 0.75, 0.0, 0.0, 0.75, 0.25, 0.7812, 0.25, 0.7812, 0.3125, 0.7188, 0.25, 0.75, 0.25, 0.0, 0.0, 0.0, 0.0, 0.6875, 0.25, 0.7188, 0.25, 0.0, 0.0, 0.0, 0.0, 0.6562, 0.25, 0.6875, 0.25, 0.0, 0.0, 0.0, 0.0, 0.625, 0.25, 0.6562, 0.25, 0.0, 0.0, 0.0, 0.0, 0.5938, 0.25, 0.625, 0.25, 0.0, 0.0, 0.0, 0.0, 0.5625, 0.25, 0.5938, 0.25, 0.0, 0.0, 0.0, 0.0, 0.5312, 0.25, 0.5625, 0.25, 0.0, 0.0, 0.0, 0.0, 0.5, 0.25, 0.5312, 0.25, 0.0, 0.0, 0.0, 0.0, 0.0, 0.0, 0.7812, 0.3125, 0.7812, 0.3125, 0.0, 0.0, 0.0, 0.0, 0.0, 0.0, 0.0, 0.0, 0.0, 0.0, 0.0, 0.0, 0.0, 0.0, 0.0, 0.0, 0.0, 0.0, 0.0, 0.0, 0.0, 0.0, 0.0, 0.0, 0.0, 0.0, 0.0, 0.0, 0.0, 0.0, 0.0, 0.0, 0.0, 0.0, 0.0, 0.0, 0.0, 0.0, 0.0, 0.0, 0.0, 0.0, 0.0, 0.0, 0.0, 0.0, 0.0, 0.0, 0.0, 0.0, 0.0, 0.0, 0.0, 0.0, 0.0, 0.0, 0.0, 0.0, 0.0, 0.0, 0.0, 0.0, 0.0, 0.0, 0.0, 0.0, 0.8125, 0.3437, 0.8125, 0.357, 0.7812, 0.357, 0.7812, 0.3437, 0.8125, 0.357, 0.8125, 0.3703, 0.7812, 0.3703, 0.7812, 0.357, 0.8438, 0.3437, 0.8438, 0.357, 0.8125, 0.357, 0.8125, 0.3437, 0.8438, 0.357, 0.8438, 0.3703, 0.8125, 0.3703, 0.8125, 0.357, 0.875, 0.3437, 0.875, 0.357, 0.8438, 0.357, 0.8438, 0.3437, 0.875, 0.357, 0.875, 0.3703, 0.8438, 0.3703, 0.8438, 0.357, 0.9062, 0.3437, 0.9062, 0.357, 0.875, 0.357, 0.875, 0.3437, 0.9062, 0.357, 0.9062, 0.3703, 0.875, 0.3703, 0.875, 0.357, 0.9375, 0.3437, 0.9375, 0.357, 0.9062, 0.357, 0.9062, 0.3437, 0.9375, 0.357, 0.9375, 0.3703, 0.9062, 0.3703, 0.9062, 0.357, 0.9688, 0.3437, 0.9688, 0.357, 0.9375, 0.357, 0.9375, 0.3437, 0.9688, 0.357, 0.9688, 0.3703, 0.9375, 0.3703, 0.9375, 0.357, 1.0, 0.3437, 1.0, 0.357, 0.9688, 0.357, 0.9688, 0.3437, 1.0, 0.357, 1.0, 0.3703, 0.9688, 0.3703, 0.9688, 0.357, 0.7812, 0.3836, 0.75, 0.3836, 0.75, 0.3438, 0.7812, 0.3703, 0.7812, 0.357, 0.7812, 0.3703, 0.75, 0.3438, 0.3403, 0.156, 0.7812, 0.3125, 0.7812, 0.357, 0.3403, 0.156, 0.0, 0.0, 0.0, 0.0, 0.0, 0.0, 0.3403, 0.156, 0.0, 0.0, 0.0, 0.0, 0.0, 0.0, 0.625, 0.3438, 0.5938, 0.3437, 0.0, 0.0, 0.6562, 0.3437, 0.625, 0.3438, 0.0, 0.0, 0.0, 0.0, 0.6875, 0.3438, 0.6562, 0.3437, 0.0, 0.0, 0.0, 0.0, 0.7188, 0.3438, 0.6875, 0.3438, 0.0, 0.0, 0.0, 0.0, 0.75, 0.3438, 0.7188, 0.3438, 0.0, 0.0, 0.0, 0.0, 0.0, 0.0, 0.0, 0.0, 0.0, 0.0, 0.0, 0.0, 0.0, 0.0, 0.0, 0.0, 0.0, 0.0, 0.0, 0.0, 0.0, 0.0, 0.0, 0.0, 0.0, 0.0, 0.0, 0.0, 0.0, 0.0, 0.0, 0.0, 0.0, 0.0, 0.0, 0.0, 0.0, 0.0, 0.0, 0.0, 0.0, 0.0, 0.0, 0.0, 0.0, 0.0, 0.0, 0.0, 0.0, 0.0, 0.0, 0.0, 0.0, 0.0, 0.0, 0.0, 0.0, 0.0, 0.0, 0.0, 0.0, 0.0, 0.0, 0.0, 0.0, 0.0, 0.0, 0.0, 0.0, 0.0, 0.0, 0.0, 0.0, 0.0, 0.7812, 0.3125, 0.7812, 0.3125, 0.0, 0.0, 1.0, 0.3125, 1.0, 0.3281, 0.9688, 0.3281, 0.9687, 0.3125, 0.9687, 0.3125, 0.9688, 0.3281, 0.9375, 0.3281, 0.9375, 0.3125, 0.9375, 0.3125, 0.9375, 0.3281, 0.9062, 0.3281, 0.9062, 0.3125, 0.9062, 0.3125, 0.9062, 0.3281, 0.875, 0.3281, 0.875, 0.3125, 0.875, 0.3125, 0.875, 0.3281, 0.8438, 0.3281, 0.8437, 0.3125, 0.8437, 0.3125, 0.8438, 0.3281, 0.8125, 0.3281, 0.8125, 0.3125, 0.8125, 0.3125, 0.8125, 0.3281, 0.7812, 0.3281, 0.7812, 0.3125])
me_sphere.update()

# ---- objects
ob_empty = bpy.data.objects.new('Empty', None)
ob_empty_001 = bpy.data.objects.new('Empty.001', None)
ob_sphere = bpy.data.objects.new('Sphere', me_sphere)

# ---- transforms, parenting, visibility, modifiers, constraints
ob_empty.location = (0.0, 1.153, 0.0)
ob_empty.rotation_euler = (1.571, -0.0, 1.571)
ob_empty.empty_display_type = 'IMAGE'
ob_empty.empty_display_size = 5.0
ob_empty.show_empty_image_only_axis_aligned = True
ob_empty.use_empty_image_alpha = True
ob_empty.color = (1.0, 1.0, 1.0, 0.5)
ob_empty_001.location = (0.3942, 0.0, 0.0)
ob_empty_001.rotation_euler = (1.571, -0.0, 3.142)
ob_empty_001.empty_display_type = 'IMAGE'
ob_empty_001.empty_display_size = 5.0
ob_empty_001.show_empty_image_only_axis_aligned = True
ob_empty_001.use_empty_image_alpha = True
ob_empty_001.color = (1.0, 1.0, 1.0, 0.5)
ob_sphere.location = (0.0, 0.0, 0.7064)
ob_sphere.scale = (0.2008, 0.2008, 0.2008)
_m = ob_sphere.modifiers.new('Mirror', 'MIRROR')
_m.use_axis = (False, True, False)
_m.use_clip = True

# ---- collection membership
col_collection.objects.link(ob_empty)
col_collection.objects.link(ob_empty_001)
col_collection.objects.link(ob_sphere)

# ---- scene / render settings (as saved in the file)
scene.frame_start = 1; scene.frame_end = 250; scene.frame_set(1)
scene.render.engine = 'BLENDER_EEVEE_NEXT'
scene.cycles.sampling_pattern = 'TABULATED_SOBOL'
bpy.context.view_layer.update()

# ---- added for rendering (the .blend has no active camera and no usable light): camera, sun
cam_auto = bpy.data.cameras.new('AutoCamera')
cam_auto.lens = 50.0
cam_auto.sensor_width = 36.0
cam_auto.clip_end = 1000.0
ob_auto_camera = bpy.data.objects.new('AutoCamera', cam_auto)
scene.collection.objects.link(ob_auto_camera)
ob_auto_camera.location = (0.653141, -0.762405, 1.22521)
ob_auto_camera.rotation_euler = (1.09748, -7.21219e-08, 0.694738)
scene.camera = ob_auto_camera
light_auto_sun = bpy.data.lights.new('AutoSun', 'SUN')
light_auto_sun.energy = 3.0
light_auto_sun.angle = 0.0523599
ob_auto_sun = bpy.data.objects.new('AutoSun', light_auto_sun)
scene.collection.objects.link(ob_auto_sun)
ob_auto_sun.rotation_euler = (0.872665, 0.174533, 0.523599)
bpy.context.view_layer.update()
